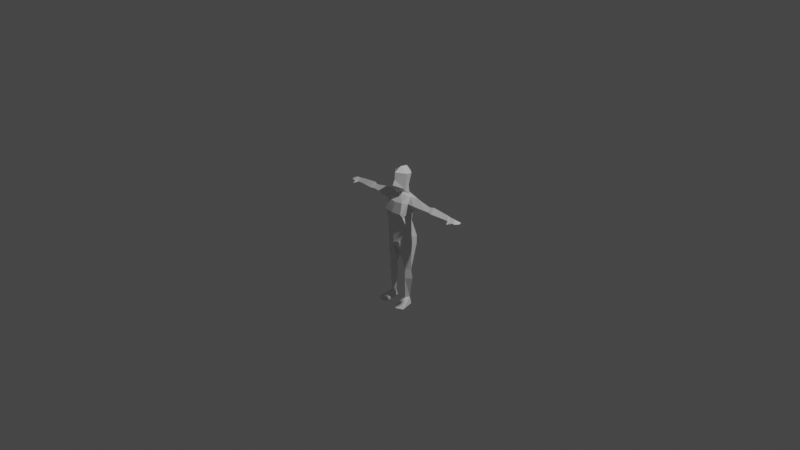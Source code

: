 # Source: model_1.blend  (saved by Blender 3.6.11; exported with 4.5.12 LTS)
import bpy
from mathutils import Matrix  # noqa: F401  (used for matrix-valued properties, if any)

bpy.ops.wm.read_factory_settings(use_empty=True)
scene = bpy.context.scene
scene.name = 'Scene'

# ---- collections
col_collection = bpy.data.collections.new('Collection'); scene.collection.children.link(col_collection)

# ---- materials (node trees are filled in below, after node groups)
mat_material = bpy.data.materials.new('Material')
mat_material.alpha_threshold = 0.0
mat_material.use_transparent_shadow = False
mat_material.line_color = (0.0, 0.0, 0.0, 1.0)

# ---- material node trees
mat_material.use_nodes = True; mat_material.node_tree.nodes.clear()
_N = mat_material.node_tree.nodes; _L = mat_material.node_tree.links
n0 = _N.new('ShaderNodeOutputMaterial'); n0.name = 'Material Output'; n0.location = (300, 300)
n1 = _N.new('ShaderNodeBsdfPrincipled'); n1.name = 'Principled BSDF'; n1.location = (10, 300)
n1.distribution = 'GGX'
n1.subsurface_method = 'BURLEY'
n1.inputs[2].default_value = 0.4
n1.inputs[3].default_value = 1.45
n1.inputs[27].default_value = (0.0, 0.0, 0.0, 1.0)
n1.inputs[28].default_value = 1.0
_L.new(n1.outputs[0], n0.inputs[0])
n0.is_active_output = True

# ---- world
world_world = bpy.data.worlds.new('World'); scene.world = world_world
world_world.use_nodes = True; world_world.node_tree.nodes.clear()
_N = world_world.node_tree.nodes; _L = world_world.node_tree.links
n0 = _N.new('ShaderNodeOutputWorld'); n0.name = 'World Output'; n0.location = (300, 300)
n1 = _N.new('ShaderNodeBackground'); n1.name = 'Background'; n1.location = (10, 300)
n1.inputs[0].default_value = (0.05088, 0.05088, 0.05088, 1.0)
_L.new(n1.outputs[0], n0.inputs[0])
n0.is_active_output = True
world_world.color = (0.05088, 0.05088, 0.05088)
world_world.use_sun_shadow = False
world_world.sun_shadow_jitter_overblur = 0.0

# ---- cameras
cam_camera = bpy.data.cameras.new('Camera')
cam_camera.clip_end = 100.0
cam_camera.ortho_scale = 7.314

# ---- lights
light_light = bpy.data.lights.new('Light', 'POINT')
light_light.transmission_factor = 0.0
light_light.energy = 1000.0
light_light.shadow_soft_size = 0.1
light_light.shadow_maximum_resolution = 0.006
light_light.use_absolute_resolution = True

# ---- meshes
me_cube = bpy.data.meshes.new('Cube')
me_cube.from_pydata([(0.09802, 0.07782, -0.596), (0.09495, 0.04772, -0.8108), (0.1551, 0.026, -0.596), (0.1209, 0.026, -0.8108), (0.04629, 0.026, -0.596), (0.07042, 0.026, -0.8108), (0.09802, -0.01743, -0.596), (0.09495, -0.009097, -0.8108), (0.09802, 0.04692, -0.4949), (0.1397, 0.026, -0.4949), (0.06042, 0.026, -0.4949), (0.09802, -0.0214, -0.4949), (0.1103, 0.124, -0.2644), (0.1545, 0.009836, -0.2848), (0.02691, -0.03952, -0.2974), (0.08167, -0.05737, -0.289), (0.1062, 0.1307, -0.1822), (0.06402, -0.07077, -0.1942), (0.0, 0.1647, -0.2222), (0.0, -0.07471, -0.2159), (0.0, -0.01997, -0.2734), (0.09111, 0.0862, 0.06235), (0.1055, -0.05755, 0.06402), (0.0, 0.1123, 0.06156), (0.0, -0.06351, 0.05024), (0.0, 0.07357, 0.0003639), (0.1015, 0.06663, 0.0003639), (0.1306, -0.01843, -0.05664), (0.0, -0.07793, -0.06507), (0.1508, 0.02262, -0.1522), (0.04828, 0.1472, -0.281), (0.1118, 0.1407, 0.1973), (0.1856, 0.03768, 0.1402), (0.0, 0.1783, 0.1973), (0.0, 0.02177, 0.2751), (0.1398, 0.03927, 0.113), (0.1253, -0.006639, 0.1973), (0.0, -0.09097, 0.09871), (0.1008, -0.08234, 0.1006), (0.08554, -0.04849, 0.2041), (0.0, -0.05666, 0.1968), (0.09735, 0.01689, 0.2539), (0.0, 0.1096, 0.2617), (0.07596, 0.05985, 0.2727), (0.1154, 0.03893, 0.2558), (0.1887, 0.09955, 0.1973), (0.1983, -0.004785, 0.1961), (0.1884, 0.05582, 0.2546), (0.3514, 0.01226, 0.1911), (0.3387, 0.04841, 0.1562), (0.3503, 0.07807, 0.1922), (0.3415, 0.05151, 0.2258), (0.3767, 0.01426, 0.1899), (0.364, 0.05041, 0.155), (0.3771, 0.08007, 0.191), (0.3668, 0.05351, 0.2246), (0.4145, 0.007293, 0.1881), (0.3983, 0.05789, 0.1435), (0.4156, 0.09578, 0.1895), (0.4018, 0.06185, 0.2324), (0.5721, 0.02978, 0.1819), (0.5602, 0.06337, 0.1495), (0.5836, 0.09094, 0.183), (0.5628, 0.06625, 0.2142), (0.6106, 0.02717, 0.1784), (0.6152, 0.06469, 0.1629), (0.6372, 0.0933, 0.1858), (0.6133, 0.06778, 0.2043), (0.6363, 0.00444, 0.1687), (0.6404, -0.01463, 0.1692), (0.6606, 0.1093, 0.1683), (0.6529, 0.02327, 0.1784), (0.0, 0.01787, 0.308), (0.0, 0.1186, 0.3572), (0.05152, 0.07333, 0.3466), (0.07732, 0.00276, 0.3311), (0.0, -0.03202, 0.2856), (0.0, -0.08314, 0.3715), (0.08297, 0.02942, 0.478), (0.0, -0.05286, 0.4932), (0.06389, 0.09607, 0.469), (0.0, 0.1414, 0.4655), (0.0, -0.05758, 0.4207), (0.0, 0.02166, 0.5336), (0.0, 0.09761, 0.5233), (0.1712, -0.1082, -0.8765), (0.05657, -0.1036, -0.8765), (0.09535, -0.1448, -0.8765), (0.09266, 0.06673, -0.8765), (0.7028, 0.1035, 0.1744), (0.6948, 0.02717, 0.1784), (0.7182, 0.06752, 0.1764), (0.6639, 0.06702, 0.2012), (0.6167, 0.009436, 0.1741), (0.6369, 0.005934, 0.1777), (0.6591, 0.02766, 0.1679), (0.6253, -0.005891, 0.1717), (0.07035, 0.02637, -0.8765), (0.1348, 0.03223, -0.8765)], [], [(6, 2, 9, 11), (3, 2, 6, 7), (7, 6, 4, 5), (5, 1, 3, 7), (1, 0, 2, 3), (5, 4, 0, 1), (8, 30, 12), (4, 6, 11, 10), (2, 0, 8, 9), (0, 4, 10, 8), (12, 30, 14, 15, 13), (9, 8, 12, 13), (10, 11, 15, 14), (11, 9, 13, 15), (15, 17, 19, 14), (19, 20, 14), (30, 18, 16, 12), (28, 27, 22, 24), (26, 25, 23, 21), (16, 18, 25, 26), (19, 17, 27, 28), (27, 17, 29), (27, 26, 21, 22), (13, 29, 17, 15), (16, 26, 29), (12, 16, 29, 13), (29, 26, 27), (30, 8, 10, 14), (30, 14, 20, 18), (21, 23, 33, 31), (34, 40, 39, 41), (21, 35, 22), (31, 35, 21), (42, 31, 33), (41, 44, 43, 34), (36, 38, 22, 35), (39, 38, 36), (38, 37, 24), (24, 22, 38), (37, 38, 39, 40), (44, 36, 46, 47), (45, 47, 51, 50), (31, 42, 43, 44), (39, 36, 44, 41), (36, 35, 32, 46), (35, 31, 45, 32), (31, 44, 47, 45), (51, 48, 52, 55), (46, 32, 49, 48), (32, 45, 50, 49), (47, 46, 48, 51), (55, 52, 56, 59), (48, 49, 53, 52), (50, 51, 55, 54), (49, 50, 54, 53), (58, 59, 63, 62), (52, 53, 57, 56), (54, 55, 59, 58), (53, 54, 58, 57), (63, 60, 64, 67), (57, 58, 62, 61), (59, 56, 60, 63), (56, 57, 61, 60), (71, 70, 89, 90), (60, 61, 65, 64), (62, 63, 67, 66), (61, 62, 66, 65), (66, 70, 65), (64, 65, 70, 95), (43, 42, 73, 74), (43, 74, 72, 34), (74, 72, 73), (74, 75, 76, 72), (75, 77, 76), (81, 80, 74, 73), (81, 84, 80), (74, 80, 78, 75), (75, 78, 82), (78, 79, 82), (82, 77, 75), (83, 79, 78), (84, 83, 78, 80), (7, 87, 85, 3), (5, 86, 87, 7), (3, 85, 98), (1, 88, 97, 5), (86, 85, 87), (91, 92, 90), (91, 89, 92), (71, 90, 92), (89, 70, 92), (70, 66, 92), (64, 71, 92), (67, 92, 66), (64, 92, 67), (95, 70, 71), (95, 71, 94, 68), (94, 93, 96, 69), (93, 68, 69, 96), (68, 94, 69), (71, 64, 93, 94), (90, 89, 91), (64, 95, 68, 93), (5, 97, 86), (98, 88, 1, 3)])
_uv = me_cube.uv_layers.new(name='UVMap')
_uv.uv.foreach_set('vector', [0.625, 1.0, 0.625, 0.75, 0.625, 0.75, 0.625, 1.0, 0.375, 0.75, 0.625, 0.75, 0.625, 1.0, 0.375, 1.0, 0.375, 0.0, 0.625, 0.0, 0.625, 0.25, 0.375, 0.25, 0.125, 0.5, 0.375, 0.5, 0.375, 0.75, 0.125, 0.75, 0.375, 0.5, 0.625, 0.5, 0.625, 0.75, 0.375, 0.75, 0.375, 0.25, 0.625, 0.25, 0.625, 0.5, 0.375, 0.5, 0.625, 0.5, 0.625, 0.3748, 0.625, 0.5, 0.625, 0.25, 0.625, 0.0, 0.625, 0.0, 0.625, 0.25, 0.625, 0.75, 0.625, 0.5, 0.625, 0.5, 0.625, 0.75, 0.625, 0.5, 0.625, 0.25, 0.625, 0.25, 0.625, 0.5, 0.625, 0.5, 0.7502, 0.5, 0.875, 0.5, 0.8703, 0.723, 0.6623, 0.7055, 0.625, 0.75, 0.625, 0.5, 0.625, 0.5, 0.625, 0.7443, 0.625, 0.25, 0.625, 0.0, 0.625, 0.0, 0.625, 0.25, 0.625, 1.0, 0.625, 0.75, 0.625, 0.7443, 0.625, 1.0, 0.0, 0.0, 0.0, 0.0, 0.0, 0.0, 0.0, 0.0, 0.0, 0.0, 0.0, 0.0, 0.0, 0.0, 0.0, 0.0, 0.0, 0.0, 0.0, 0.0, 0.0, 0.0, 0.0, 0.0, 0.0, 0.0, 0.0, 0.0, 0.0, 0.0, 0.0, 0.0, 0.0, 0.0, 0.0, 0.0, 0.0, 0.0, 0.0, 0.0, 0.0, 0.0, 0.0, 0.0, 0.0, 0.0, 0.0, 0.0, 0.0, 0.0, 0.0, 0.0, 0.0, 0.0, 0.0, 0.0, 0.0, 0.0, 0.0, 0.0, 0.0, 0.0, 0.0, 0.0, 0.0, 0.0, 0.0, 0.0, 0.0, 0.0, 0.0, 0.0, 0.0, 0.0, 0.0, 0.0, 0.0, 0.0, 0.0, 0.0, 0.0, 0.0, 0.0, 0.0, 0.0, 0.0, 0.0, 0.0, 0.0, 0.0, 0.0, 0.0, 0.0, 0.0, 0.0, 0.0, 0.625, 0.3748, 0.625, 0.5, 0.625, 0.25, 0.625, 0.25, 0.0, 0.0, 0.0, 0.0, 0.0, 0.0, 0.0, 0.0, 0.0, 0.0, 0.0, 0.0, 0.0, 0.0, 0.0, 0.0, 0.0, 0.0, 0.0, 0.0, 0.0, 0.0, 0.0, 0.0, 0.0, 0.0, 0.0, 0.0, 0.0, 0.0, 0.0, 0.0, 0.0, 0.0, 0.0, 0.0, 0.0, 0.0, 0.0, 0.0, 0.0, 0.0, 0.0, 0.0, 0.0, 0.0, 0.0, 0.0, 0.0, 0.0, 0.0, 0.0, 0.0, 0.0, 0.0, 0.0, 0.0, 0.0, 0.0, 0.0, 0.0, 0.0, 0.0, 0.0, 0.0, 0.0, 0.0, 0.0, 0.0, 0.0, 0.0, 0.0, 0.0, 0.0, 0.0, 0.0, 0.0, 0.0, 0.0, 0.0, 0.0, 0.0, 0.0, 0.0, 0.0, 0.0, 0.0, 0.0, 0.0, 0.0, 0.0, 0.0, 0.0, 0.0, 0.0, 0.0, 0.0, 0.0, 0.0, 0.0, 0.0, 0.0, 0.0, 0.0, 0.0, 0.0, 0.0, 0.0, 0.0, 0.0, 0.0, 0.0, 0.0, 0.0, 0.0, 0.0, 0.0, 0.0, 0.0, 0.0, 0.0, 0.0, 0.0, 0.0, 0.0, 0.0, 0.0, 0.0, 0.0, 0.0, 0.0, 0.0, 0.0, 0.0, 0.0, 0.0, 0.0, 0.0, 0.0, 0.0, 0.0, 0.0, 0.0, 0.0, 0.0, 0.0, 0.0, 0.0, 0.0, 0.0, 0.0, 0.0, 0.0, 0.0, 0.0, 0.0, 0.0, 0.0, 0.0, 0.0, 0.0, 0.0, 0.0, 0.0, 0.0, 0.0, 0.0, 0.0, 0.0, 0.0, 0.0, 0.0, 0.0, 0.0, 0.0, 0.0, 0.0, 0.0, 0.0, 0.0, 0.0, 0.0, 0.0, 0.0, 0.0, 0.0, 0.0, 0.0, 0.0, 0.0, 0.0, 0.0, 0.0, 0.0, 0.0, 0.0, 0.0, 0.0, 0.0, 0.0, 0.0, 0.0, 0.0, 0.0, 0.0, 0.0, 0.0, 0.0, 0.0, 0.0, 0.0, 0.0, 0.0, 0.0, 0.0, 0.0, 0.0, 0.0, 0.0, 0.0, 0.0, 0.0, 0.0, 0.0, 0.0, 0.0, 0.0, 0.0, 0.0, 0.0, 0.0, 0.0, 0.0, 0.0, 0.0, 0.0, 0.0, 0.0, 0.0, 0.0, 0.0, 0.0, 0.0, 0.0, 0.0, 0.0, 0.0, 0.0, 0.0, 0.0, 0.0, 0.0, 0.0, 0.0, 0.0, 0.0, 0.0, 0.0, 0.0, 0.0, 0.0, 0.0, 0.0, 0.0, 0.0, 0.0, 0.0, 0.0, 0.0, 0.0, 0.0, 0.0, 0.0, 0.0, 0.0, 0.0, 0.0, 0.0, 0.0, 0.0, 0.0, 0.0, 0.0, 0.0, 0.0, 0.0, 0.0, 0.0, 0.0, 0.0, 0.0, 0.0, 0.0, 0.0, 0.0, 0.0, 0.0, 0.0, 0.0, 0.0, 0.0, 0.0, 0.0, 0.0, 0.0, 0.0, 0.0, 0.0, 0.0, 0.0, 0.0, 0.0, 0.0, 0.0, 0.0, 0.0, 0.0, 0.0, 0.0, 0.0, 0.0, 0.0, 0.0, 0.0, 0.0, 0.0, 0.0, 0.0, 0.0, 0.0, 0.0, 0.0, 0.0, 0.0, 0.0, 0.0, 0.0, 0.0, 0.0, 0.0, 0.0, 0.0, 0.0, 0.0, 0.0, 0.0, 0.0, 0.0, 0.0, 0.0, 0.0, 0.0, 0.0, 0.0, 0.0, 0.0, 0.0, 0.0, 0.0, 0.0, 0.0, 0.0, 0.0, 0.0, 0.0, 0.0, 0.0, 0.0, 0.0, 0.0, 0.0, 0.0, 0.0, 0.0, 0.0, 0.0, 0.0, 0.0, 0.0, 0.0, 0.0, 0.0, 0.0, 0.0, 0.0, 0.0, 0.0, 0.0, 0.0, 0.0, 0.0, 0.0, 0.0, 0.0, 0.0, 0.0, 0.0, 0.0, 0.0, 0.0, 0.0, 0.0, 0.0, 0.0, 0.375, 1.0, 0.375, 1.0, 0.375, 0.75, 0.375, 0.75, 0.375, 0.25, 0.375, 0.25, 0.375, 0.0, 0.375, 0.0, 0.0, 0.0, 0.0, 0.0, 0.0, 0.0, 0.0, 0.0, 0.0, 0.0, 0.0, 0.0, 0.0, 0.0, 0.0, 0.0, 0.0, 0.0, 0.375, 1.0, 0.0, 0.0, 0.0, 0.0, 0.0, 0.0, 0.0, 0.0, 0.0, 0.0, 0.0, 0.0, 0.0, 0.0, 0.0, 0.0, 0.0, 0.0, 0.0, 0.0, 0.0, 0.0, 0.0, 0.0, 0.0, 0.0, 0.0, 0.0, 0.0, 0.0, 0.0, 0.0, 0.0, 0.0, 0.0, 0.0, 0.0, 0.0, 0.0, 0.0, 0.0, 0.0, 0.0, 0.0, 0.0, 0.0, 0.0, 0.0, 0.0, 0.0, 0.0, 0.0, 0.0, 0.0, 0.0, 0.0, 0.0, 0.0, 0.0, 0.0, 0.0, 0.0, 0.0, 0.0, 0.0, 0.0, 0.0, 0.0, 0.0, 0.0, 0.0, 0.0, 0.0, 0.0, 0.0, 0.0, 0.0, 0.0, 0.0, 0.0, 0.0, 0.0, 0.0, 0.0, 0.0, 0.0, 0.0, 0.0, 0.0, 0.0, 0.0, 0.0, 0.0, 0.0, 0.0, 0.0, 0.0, 0.0, 0.0, 0.0, 0.0, 0.0, 0.0, 0.0, 0.0, 0.0, 0.0, 0.0, 0.0, 0.0, 0.0, 0.0, 0.0, 0.0, 0.0, 0.0, 0.0, 0.0, 0.0, 0.0])
me_cube.materials.append(mat_material)
me_cube.use_remesh_preserve_volume = False
me_cube.use_remesh_preserve_attributes = False
me_cube.use_mirror_vertex_groups = False
me_cube.update()

# ---- objects
ob_cube = bpy.data.objects.new('Cube', me_cube)
ob_light = bpy.data.objects.new('Light', light_light)
ob_camera = bpy.data.objects.new('Camera', cam_camera)

# ---- transforms, parenting, visibility, modifiers, constraints
ob_cube.location = (0.0, 0.0, 0.0)
ob_cube.scale = (1.073, 1.073, 1.073)
ob_cube.lock_rotations_4d = False
ob_cube.empty_display_type = 'ARROWS'
ob_cube.lineart.crease_threshold = 0.0
_m = ob_cube.modifiers.new('Mirror', 'MIRROR')
_m.use_clip = True
ob_light.location = (4.076, 1.005, 5.904)
ob_light.rotation_euler = (0.6503, 0.05522, 1.866)
ob_light.lock_rotations_4d = False
ob_light.empty_display_type = 'ARROWS'
ob_light.color = (0.0, 0.0, 0.0, 0.0)
ob_light.lineart.crease_threshold = 0.0
ob_camera.location = (7.359, -6.926, 4.958)
ob_camera.rotation_euler = (1.109, 0.0, 0.8149)
ob_camera.lock_rotations_4d = False
ob_camera.empty_display_type = 'ARROWS'
ob_camera.color = (0.0, 0.0, 0.0, 0.0)
ob_camera.display_type = 'WIRE'
ob_camera.lineart.crease_threshold = 0.0

# ---- collection membership
col_collection.objects.link(ob_cube)
col_collection.objects.link(ob_light)
col_collection.objects.link(ob_camera)

# ---- scene / render settings (as saved in the file)
scene.camera = ob_camera
scene.frame_start = 1; scene.frame_end = 250; scene.frame_set(1)
scene.render.engine = 'BLENDER_EEVEE_NEXT'
scene.cycles.use_denoising = False
scene.cycles.samples = 128
scene.cycles.sampling_pattern = 'TABULATED_SOBOL'
scene.cycles.use_adaptive_sampling = False
scene.cycles.use_light_tree = False
scene.view_settings.view_transform = 'Filmic'
bpy.context.view_layer.update()
